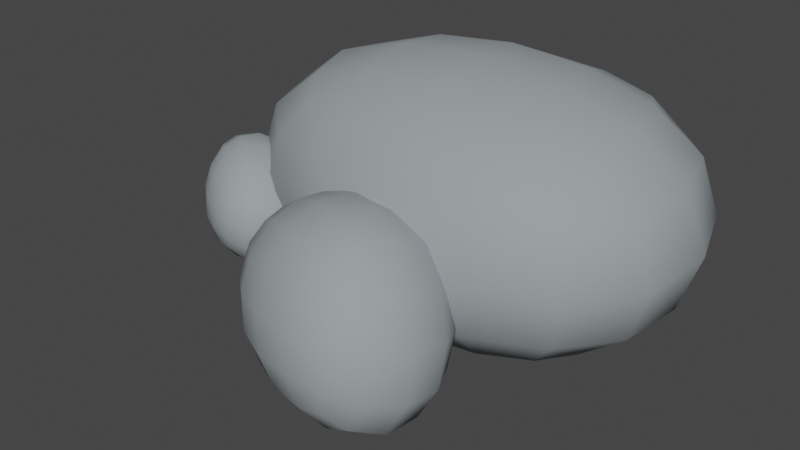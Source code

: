 # Source: rocksgroup.blend  (saved by Blender 2.91.10; exported with 4.5.12 LTS)
import bpy
from mathutils import Matrix  # noqa: F401  (used for matrix-valued properties, if any)

bpy.ops.wm.read_factory_settings(use_empty=True)
scene = bpy.context.scene
scene.name = 'Scene'

# ---- collections
col_collection = bpy.data.collections.new('Collection'); scene.collection.children.link(col_collection)

# ---- materials (node trees are filled in below, after node groups)
mat_material = bpy.data.materials.new('Material')
mat_material.alpha_threshold = 0.0
mat_material.use_transparent_shadow = False
mat_material.line_color = (0.0, 0.0, 0.0, 1.0)

# ---- material node trees
mat_material.use_nodes = True; mat_material.node_tree.nodes.clear()
_N = mat_material.node_tree.nodes; _L = mat_material.node_tree.links
n0 = _N.new('ShaderNodeOutputMaterial'); n0.name = 'Material Output'; n0.location = (300, 300)
n1 = _N.new('ShaderNodeBsdfPrincipled'); n1.name = 'Principled BSDF'; n1.location = (10, 300)
n1.distribution = 'GGX'
n1.subsurface_method = 'BURLEY'
n1.inputs[0].default_value = (0.3095, 0.3419, 0.3613, 1.0)
n1.inputs[2].default_value = 0.8485
n1.inputs[3].default_value = 1.45
n1.inputs[27].default_value = (0.0, 0.0, 0.0, 1.0)
n1.inputs[28].default_value = 1.0
_L.new(n1.outputs[0], n0.inputs[0])
n0.is_active_output = True

# ---- world
world_world = bpy.data.worlds.new('World'); scene.world = world_world
world_world.use_nodes = True; world_world.node_tree.nodes.clear()
_N = world_world.node_tree.nodes; _L = world_world.node_tree.links
n0 = _N.new('ShaderNodeOutputWorld'); n0.name = 'World Output'; n0.location = (300, 300)
n1 = _N.new('ShaderNodeBackground'); n1.name = 'Background'; n1.location = (10, 300)
n1.inputs[0].default_value = (0.05088, 0.05088, 0.05088, 1.0)
_L.new(n1.outputs[0], n0.inputs[0])
n0.is_active_output = True
world_world.color = (0.05088, 0.05088, 0.05088)
world_world.use_sun_shadow = False
world_world.sun_shadow_jitter_overblur = 0.0

# ---- meshes
me_cube = bpy.data.meshes.new('Cube')
me_cube.from_pydata([(0.621, 2.389, 1.312), (0.621, 2.389, -0.6876), (1.0, -1.0, 1.0), (1.0, -1.0, -1.0), (-3.318, 1.388, 1.268), (-3.318, 1.388, -0.7319), (-3.318, -0.6121, 1.268), (-3.318, -0.6121, -0.7319)], [], [(0, 4, 6, 2), (3, 2, 6, 7), (7, 6, 4, 5), (5, 1, 3, 7), (1, 0, 2, 3), (5, 4, 0, 1)])
me_cube.polygons.foreach_set('use_smooth', [True] * 6)
_uv = me_cube.uv_layers.new(name='UVMap')
_uv.uv.foreach_set('vector', [0.625, 0.5, 0.875, 0.5, 0.875, 0.75, 0.625, 0.75, 0.375, 0.75, 0.625, 0.75, 0.625, 1.0, 0.375, 1.0, 0.375, 0.0, 0.625, 0.0, 0.625, 0.25, 0.375, 0.25, 0.125, 0.5, 0.375, 0.5, 0.375, 0.75, 0.125, 0.75, 0.375, 0.5, 0.625, 0.5, 0.625, 0.75, 0.375, 0.75, 0.375, 0.25, 0.625, 0.25, 0.625, 0.5, 0.375, 0.5])
me_cube.materials.append(mat_material)
me_cube.use_remesh_preserve_volume = False
me_cube.use_remesh_preserve_attributes = False
me_cube.use_mirror_vertex_groups = False
me_cube.update()
me_cube_001 = bpy.data.meshes.new('Cube.001')
me_cube_001.from_pydata([(0.002806, 1.28, 1.36), (0.1403, 1.452, -0.4113), (0.04258, -1.546, 1.099), (0.1801, -1.374, -0.6724), (-3.455, 1.216, 1.039), (-3.318, 1.388, -0.7319), (-3.795, -0.2212, 1.09), (-3.657, -0.04899, -0.6807)], [], [(0, 4, 6, 2), (3, 2, 6, 7), (7, 6, 4, 5), (5, 1, 3, 7), (1, 0, 2, 3), (5, 4, 0, 1)])
me_cube_001.polygons.foreach_set('use_smooth', [True] * 6)
_uv = me_cube_001.uv_layers.new(name='UVMap')
_uv.uv.foreach_set('vector', [0.625, 0.5, 0.875, 0.5, 0.875, 0.75, 0.625, 0.75, 0.375, 0.75, 0.625, 0.75, 0.625, 1.0, 0.375, 1.0, 0.375, 0.0, 0.625, 0.0, 0.625, 0.25, 0.375, 0.25, 0.125, 0.5, 0.375, 0.5, 0.375, 0.75, 0.125, 0.75, 0.375, 0.5, 0.625, 0.5, 0.625, 0.75, 0.375, 0.75, 0.375, 0.25, 0.625, 0.25, 0.625, 0.5, 0.375, 0.5])
me_cube_001.materials.append(mat_material)
me_cube_001.use_remesh_preserve_volume = False
me_cube_001.use_remesh_preserve_attributes = False
me_cube_001.use_mirror_vertex_groups = False
me_cube_001.update()
me_cube_002 = bpy.data.meshes.new('Cube.002')
me_cube_002.from_pydata([(0.002806, 1.28, 1.36), (0.1403, 1.452, -0.4113), (0.04258, -1.546, 1.099), (0.1801, -1.374, -0.6724), (-3.455, 1.216, 1.039), (-3.318, 1.388, -0.7319), (-3.795, -0.2212, 1.09), (-3.657, -0.04899, -0.6807)], [], [(0, 4, 6, 2), (3, 2, 6, 7), (7, 6, 4, 5), (5, 1, 3, 7), (1, 0, 2, 3), (5, 4, 0, 1)])
me_cube_002.polygons.foreach_set('use_smooth', [True] * 6)
_uv = me_cube_002.uv_layers.new(name='UVMap')
_uv.uv.foreach_set('vector', [0.625, 0.5, 0.875, 0.5, 0.875, 0.75, 0.625, 0.75, 0.375, 0.75, 0.625, 0.75, 0.625, 1.0, 0.375, 1.0, 0.375, 0.0, 0.625, 0.0, 0.625, 0.25, 0.375, 0.25, 0.125, 0.5, 0.375, 0.5, 0.375, 0.75, 0.125, 0.75, 0.375, 0.5, 0.625, 0.5, 0.625, 0.75, 0.375, 0.75, 0.375, 0.25, 0.625, 0.25, 0.625, 0.5, 0.375, 0.5])
me_cube_002.materials.append(mat_material)
me_cube_002.use_remesh_preserve_volume = False
me_cube_002.use_remesh_preserve_attributes = False
me_cube_002.use_mirror_vertex_groups = False
me_cube_002.update()

# ---- objects
ob_cube = bpy.data.objects.new('Cube', me_cube)
ob_cube_001 = bpy.data.objects.new('Cube.001', me_cube_001)
ob_cube_002 = bpy.data.objects.new('Cube.002', me_cube_002)

# ---- transforms, parenting, visibility, modifiers, constraints
ob_cube.location = (0.0, 0.0, 0.0)
ob_cube.lock_rotations_4d = False
ob_cube.empty_display_type = 'ARROWS'
ob_cube.lineart.crease_threshold = 0.0
_m = ob_cube.modifiers.new('Subdivision', 'SUBSURF')
_m.uv_smooth = 'PRESERVE_CORNERS'
_m.levels = 5
_m = ob_cube.modifiers.new('Displace', 'DISPLACE')
_m.strength = 0.7
ob_cube_001.location = (-0.345, -1.167, -0.2267)
ob_cube_001.rotation_euler = (1.265, -0.2551, -0.2093)
ob_cube_001.scale = (0.533, 0.7084, 0.7084)
ob_cube_001.lock_rotations_4d = False
ob_cube_001.empty_display_type = 'ARROWS'
ob_cube_001.lineart.crease_threshold = 0.0
_m = ob_cube_001.modifiers.new('Subdivision', 'SUBSURF')
_m.uv_smooth = 'PRESERVE_CORNERS'
_m.levels = 5
_m = ob_cube_001.modifiers.new('Displace', 'DISPLACE')
_m.strength = 0.7
ob_cube_002.location = (-3.315, -0.04795, -0.03989)
ob_cube_002.rotation_euler = (4.853, 0.1234, -3.743)
ob_cube_002.scale = (0.3178, 0.4223, 0.4223)
ob_cube_002.lock_rotations_4d = False
ob_cube_002.empty_display_type = 'ARROWS'
ob_cube_002.lineart.crease_threshold = 0.0
_m = ob_cube_002.modifiers.new('Subdivision', 'SUBSURF')
_m.uv_smooth = 'PRESERVE_CORNERS'
_m.levels = 5
_m = ob_cube_002.modifiers.new('Displace', 'DISPLACE')
_m.strength = 0.7

# ---- collection membership
col_collection.objects.link(ob_cube)
col_collection.objects.link(ob_cube_001)
col_collection.objects.link(ob_cube_002)

# ---- scene / render settings (as saved in the file)
scene.frame_start = 1; scene.frame_end = 250; scene.frame_set(1)
scene.render.engine = 'BLENDER_EEVEE_NEXT'
scene.cycles.use_denoising = False
scene.cycles.samples = 128
scene.cycles.sampling_pattern = 'TABULATED_SOBOL'
scene.cycles.use_adaptive_sampling = False
scene.cycles.use_light_tree = False
scene.view_settings.view_transform = 'Filmic'
bpy.context.view_layer.update()

# ---- added for rendering (the .blend has no active camera and no usable light): camera, sun
cam_auto = bpy.data.cameras.new('AutoCamera')
cam_auto.lens = 50.0
cam_auto.sensor_width = 36.0
cam_auto.clip_end = 1000.0
ob_auto_camera = bpy.data.objects.new('AutoCamera', cam_auto)
scene.collection.objects.link(ob_auto_camera)
ob_auto_camera.location = (3.82903, -6.56915, 4.29407)
ob_auto_camera.rotation_euler = (1.09748, -7.21219e-08, 0.694738)
scene.camera = ob_auto_camera
light_auto_sun = bpy.data.lights.new('AutoSun', 'SUN')
light_auto_sun.energy = 3.0
light_auto_sun.angle = 0.0523599
ob_auto_sun = bpy.data.objects.new('AutoSun', light_auto_sun)
scene.collection.objects.link(ob_auto_sun)
ob_auto_sun.rotation_euler = (0.872665, 0.174533, 0.523599)
bpy.context.view_layer.update()
